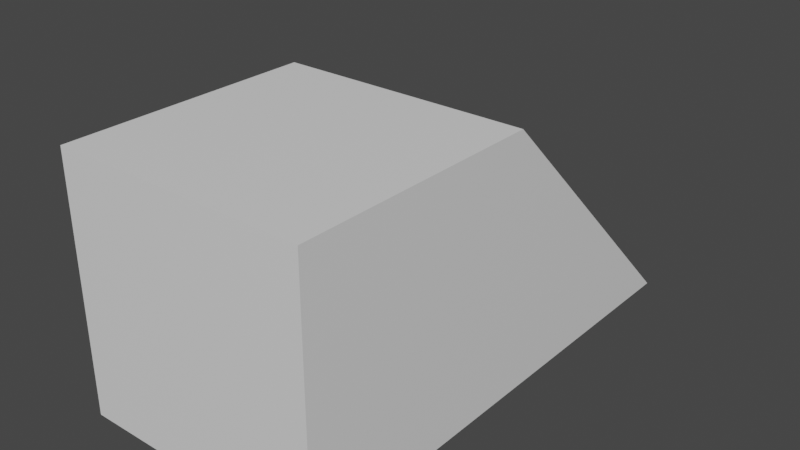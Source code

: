 # Source: Target3.blend  (saved by Blender 3.3.6; exported with 4.5.12 LTS)
import bpy
from mathutils import Matrix  # noqa: F401  (used for matrix-valued properties, if any)

bpy.ops.wm.read_factory_settings(use_empty=True)
scene = bpy.context.scene
scene.name = 'Scene'

# ---- collections
col_collection = bpy.data.collections.new('Collection'); scene.collection.children.link(col_collection)

# ---- materials (node trees are filled in below, after node groups)
mat_material = bpy.data.materials.new('Material')
mat_material.alpha_threshold = 0.0
mat_material.use_transparent_shadow = False
mat_material.roughness = 0.5
mat_material.line_color = (0.0, 0.0, 0.0, 1.0)

# ---- material node trees
mat_material.use_nodes = True; mat_material.node_tree.nodes.clear()
_N = mat_material.node_tree.nodes; _L = mat_material.node_tree.links
n0 = _N.new('ShaderNodeOutputMaterial'); n0.name = 'Material Output'; n0.location = (300, 300)
n1 = _N.new('ShaderNodeBsdfPrincipled'); n1.name = 'Principled BSDF'; n1.location = (10, 300)
n1.distribution = 'GGX'
n1.subsurface_method = 'RANDOM_WALK_SKIN'
n1.inputs[3].default_value = 1.45
n1.inputs[27].default_value = (0.0, 0.0, 0.0, 1.0)
n1.inputs[28].default_value = 1.0
_L.new(n1.outputs[0], n0.inputs[0])
n0.is_active_output = True

# ---- world
world_world = bpy.data.worlds.new('World'); scene.world = world_world
world_world.use_nodes = True; world_world.node_tree.nodes.clear()
_N = world_world.node_tree.nodes; _L = world_world.node_tree.links
n0 = _N.new('ShaderNodeOutputWorld'); n0.name = 'World Output'; n0.location = (300, 300)
n1 = _N.new('ShaderNodeBackground'); n1.name = 'Background'; n1.location = (10, 300)
n1.inputs[0].default_value = (0.05088, 0.05088, 0.05088, 1.0)
_L.new(n1.outputs[0], n0.inputs[0])
n0.is_active_output = True
world_world.color = (0.05088, 0.05088, 0.05088)
world_world.use_sun_shadow = False
world_world.sun_shadow_jitter_overblur = 0.0

# ---- meshes
me_cube_001 = bpy.data.meshes.new('Cube.001')
me_cube_001.from_pydata([(1.0, 1.0, 1.0), (1.0, 1.0, -1.0), (1.0, -1.0, 1.0), (1.0, -1.0, -1.0), (-1.0, 1.0, 1.0), (-1.0, 1.0, -1.0), (-1.0, -1.0, 1.0), (-1.0, -1.0, -1.0), (1.0, 3.0, -1.0), (-1.0, 3.0, -1.0), (1.0, 1.0, 0.326), (1.0, 2.304, -1.0), (-1.0, 0.2879, 1.0), (1.0, 0.2939, 1.0), (-1.0, 2.223, -1.0), (-1.0, 1.0, 0.2642)], [], [(0, 4, 12, 13), (3, 2, 6, 7), (7, 6, 12, 15, 5), (5, 1, 3, 7), (1, 10, 13, 2, 3), (5, 15, 14), (1, 5, 14, 11), (8, 0, 10, 11), (11, 10, 1), (13, 10, 0), (13, 12, 6, 2), (11, 14, 9, 8), (14, 15, 4, 9), (15, 12, 4), (4, 0, 8, 9)])
_uv = me_cube_001.uv_layers.new(name='UVMap')
_uv.uv.foreach_set('vector', [0.625, 0.5, 0.875, 0.5, 0.875, 0.589, 0.625, 0.5883, 0.375, 0.75, 0.625, 0.75, 0.625, 1.0, 0.375, 1.0, 0.375, 0.0, 0.625, 0.0, 0.625, 0.161, 0.533, 0.25, 0.375, 0.25, 0.125, 0.5, 0.375, 0.5, 0.375, 0.75, 0.125, 0.75, 0.375, 0.5, 0.5407, 0.5, 0.625, 0.5883, 0.625, 0.75, 0.375, 0.75, 0.375, 0.25, 0.533, 0.25, 0.375, 0.25, 0.375, 0.5, 0.125, 0.5, 0.125, 0.5, 0.375, 0.5, 0.375, 0.5, 0.625, 0.5, 0.5407, 0.5, 0.375, 0.5, 0.375, 0.5, 0.5407, 0.5, 0.375, 0.5, 0.625, 0.5883, 0.5407, 0.5, 0.625, 0.5, 0.625, 0.5883, 0.875, 0.589, 0.875, 0.75, 0.625, 0.75, 0.375, 0.5, 0.125, 0.5, 0.125, 0.5, 0.375, 0.5, 0.375, 0.25, 0.533, 0.25, 0.625, 0.25, 0.375, 0.25, 0.533, 0.25, 0.625, 0.161, 0.625, 0.25, 0.625, 0.25, 0.625, 0.5, 0.375, 0.5, 0.375, 0.25])
me_cube_001.materials.append(mat_material)
me_cube_001.use_mirror_vertex_groups = False
me_cube_001.update()

# ---- objects
ob_cube_001 = bpy.data.objects.new('Cube.001', me_cube_001)

# ---- transforms, parenting, visibility, modifiers, constraints
ob_cube_001.location = (0.6389, -2.13, 0.3448)
ob_cube_001.lock_rotations_4d = False
ob_cube_001.empty_display_type = 'ARROWS'
ob_cube_001.lineart.crease_threshold = 0.0

# ---- collection membership
col_collection.objects.link(ob_cube_001)

# ---- scene / render settings (as saved in the file)
scene.frame_start = 1; scene.frame_end = 250; scene.frame_set(1)
scene.render.engine = 'BLENDER_EEVEE_NEXT'
scene.cycles.sampling_pattern = 'TABULATED_SOBOL'
scene.cycles.use_light_tree = False
scene.view_settings.view_transform = 'Filmic'
bpy.context.view_layer.update()

# ---- added for rendering (the .blend has no active camera and no usable light): camera, sun
cam_auto = bpy.data.cameras.new('AutoCamera')
cam_auto.lens = 50.0
cam_auto.sensor_width = 36.0
cam_auto.clip_end = 1000.0
ob_auto_camera = bpy.data.objects.new('AutoCamera', cam_auto)
scene.collection.objects.link(ob_auto_camera)
ob_auto_camera.location = (5.17152, -6.56926, 3.97094)
ob_auto_camera.rotation_euler = (1.09748, -7.21219e-08, 0.694738)
scene.camera = ob_auto_camera
light_auto_sun = bpy.data.lights.new('AutoSun', 'SUN')
light_auto_sun.energy = 3.0
light_auto_sun.angle = 0.0523599
ob_auto_sun = bpy.data.objects.new('AutoSun', light_auto_sun)
scene.collection.objects.link(ob_auto_sun)
ob_auto_sun.rotation_euler = (0.872665, 0.174533, 0.523599)
bpy.context.view_layer.update()
